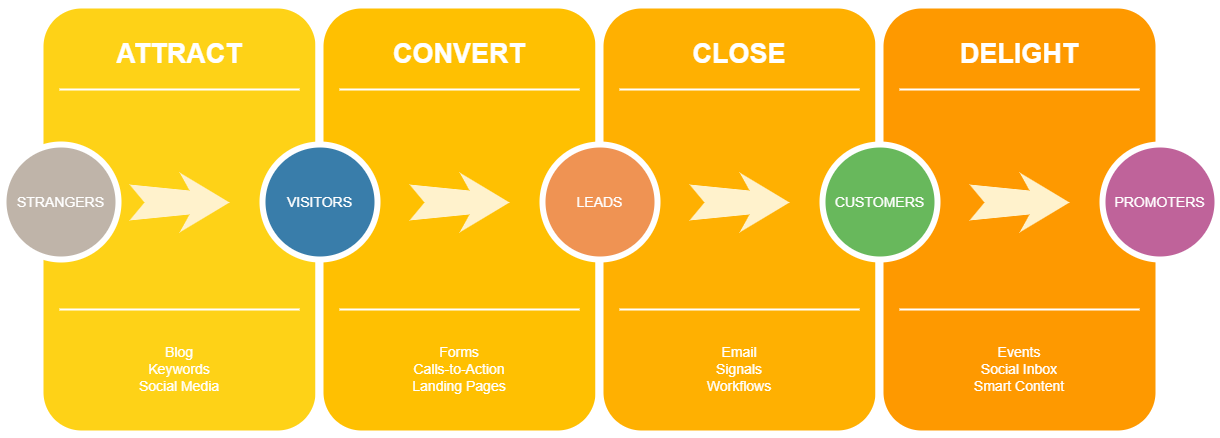

The diagram above was exported from draw.io. Its source (the exported page's mxGraphModel, read from the mxfile embedded in the PNG):
<mxGraphModel dx="880" dy="426" grid="1" gridSize="10" guides="1" tooltips="1" connect="1" arrows="1" fold="1" page="1" pageScale="1.5" pageWidth="1169" pageHeight="826" background="none" math="0" shadow="0">
  <root>
    <mxCell id="0" />
    <mxCell id="1" parent="0" />
    <mxCell id="60da8b9f42644d3a-2" value="" style="whiteSpace=wrap;html=1;rounded=1;shadow=0;strokeWidth=8;fontSize=20;align=center;fillColor=#FED217;strokeColor=#FFFFFF;" parent="1" vertex="1">
      <mxGeometry x="316" y="405" width="280" height="430" as="geometry" />
    </mxCell>
    <mxCell id="60da8b9f42644d3a-3" value="ATTRACT" style="text;html=1;strokeColor=none;fillColor=none;align=center;verticalAlign=middle;whiteSpace=wrap;rounded=0;shadow=0;fontSize=27;fontColor=#FFFFFF;fontStyle=1" parent="1" vertex="1">
      <mxGeometry x="316" y="425" width="280" height="60" as="geometry" />
    </mxCell>
    <mxCell id="60da8b9f42644d3a-4" value="Blog&lt;div&gt;Keywords&lt;/div&gt;&lt;div&gt;Social Media&lt;/div&gt;" style="text;html=1;strokeColor=none;fillColor=none;align=center;verticalAlign=middle;whiteSpace=wrap;rounded=0;shadow=0;fontSize=14;fontColor=#FFFFFF;" parent="1" vertex="1">
      <mxGeometry x="316" y="725" width="280" height="90" as="geometry" />
    </mxCell>
    <mxCell id="60da8b9f42644d3a-6" value="" style="line;strokeWidth=2;html=1;rounded=0;shadow=0;fontSize=27;align=center;fillColor=none;strokeColor=#FFFFFF;" parent="1" vertex="1">
      <mxGeometry x="336" y="485" width="240" height="10" as="geometry" />
    </mxCell>
    <mxCell id="60da8b9f42644d3a-7" value="" style="line;strokeWidth=2;html=1;rounded=0;shadow=0;fontSize=27;align=center;fillColor=none;strokeColor=#FFFFFF;" parent="1" vertex="1">
      <mxGeometry x="336" y="705" width="240" height="10" as="geometry" />
    </mxCell>
    <mxCell id="60da8b9f42644d3a-8" value="STRANGERS" style="ellipse;whiteSpace=wrap;html=1;rounded=0;shadow=0;strokeWidth=6;fontSize=14;align=center;fillColor=#BFB4A9;strokeColor=#FFFFFF;fontColor=#FFFFFF;" parent="1" vertex="1">
      <mxGeometry x="280" y="545" width="115" height="115" as="geometry" />
    </mxCell>
    <mxCell id="60da8b9f42644d3a-9" value="" style="html=1;shadow=0;dashed=0;align=center;verticalAlign=middle;shape=mxgraph.arrows2.stylisedArrow;dy=0.6;dx=40;notch=15;feather=0.4;rounded=0;strokeWidth=1;fontSize=27;strokeColor=none;fillColor=#fff2cc;" parent="1" vertex="1">
      <mxGeometry x="406" y="573" width="100" height="60" as="geometry" />
    </mxCell>
    <mxCell id="60da8b9f42644d3a-17" value="" style="whiteSpace=wrap;html=1;rounded=1;shadow=0;strokeWidth=8;fontSize=20;align=center;fillColor=#FFC001;strokeColor=#FFFFFF;" parent="1" vertex="1">
      <mxGeometry x="596" y="405" width="280" height="430" as="geometry" />
    </mxCell>
    <mxCell id="60da8b9f42644d3a-18" value="CONVERT" style="text;html=1;strokeColor=none;fillColor=none;align=center;verticalAlign=middle;whiteSpace=wrap;rounded=0;shadow=0;fontSize=27;fontColor=#FFFFFF;fontStyle=1" parent="1" vertex="1">
      <mxGeometry x="596" y="425" width="280" height="60" as="geometry" />
    </mxCell>
    <mxCell id="60da8b9f42644d3a-19" value="Forms&lt;div&gt;Calls-to-Action&lt;/div&gt;&lt;div&gt;Landing Pages&lt;/div&gt;" style="text;html=1;strokeColor=none;fillColor=none;align=center;verticalAlign=middle;whiteSpace=wrap;rounded=0;shadow=0;fontSize=14;fontColor=#FFFFFF;" parent="1" vertex="1">
      <mxGeometry x="596" y="725" width="280" height="90" as="geometry" />
    </mxCell>
    <mxCell id="60da8b9f42644d3a-20" value="" style="line;strokeWidth=2;html=1;rounded=0;shadow=0;fontSize=27;align=center;fillColor=none;strokeColor=#FFFFFF;" parent="1" vertex="1">
      <mxGeometry x="616" y="485" width="240" height="10" as="geometry" />
    </mxCell>
    <mxCell id="60da8b9f42644d3a-21" value="" style="line;strokeWidth=2;html=1;rounded=0;shadow=0;fontSize=27;align=center;fillColor=none;strokeColor=#FFFFFF;" parent="1" vertex="1">
      <mxGeometry x="616" y="705" width="240" height="10" as="geometry" />
    </mxCell>
    <mxCell id="60da8b9f42644d3a-22" value="VISITORS" style="ellipse;whiteSpace=wrap;html=1;rounded=0;shadow=0;strokeWidth=6;fontSize=14;align=center;fillColor=#397DAA;strokeColor=#FFFFFF;fontColor=#FFFFFF;" parent="1" vertex="1">
      <mxGeometry x="539" y="545" width="115" height="115" as="geometry" />
    </mxCell>
    <mxCell id="60da8b9f42644d3a-23" value="" style="html=1;shadow=0;dashed=0;align=center;verticalAlign=middle;shape=mxgraph.arrows2.stylisedArrow;dy=0.6;dx=40;notch=15;feather=0.4;rounded=0;strokeWidth=1;fontSize=27;strokeColor=none;fillColor=#fff2cc;" parent="1" vertex="1">
      <mxGeometry x="686" y="573" width="100" height="60" as="geometry" />
    </mxCell>
    <mxCell id="60da8b9f42644d3a-24" value="" style="whiteSpace=wrap;html=1;rounded=1;shadow=0;strokeWidth=8;fontSize=20;align=center;fillColor=#FFB001;strokeColor=#FFFFFF;" parent="1" vertex="1">
      <mxGeometry x="876" y="405" width="280" height="430" as="geometry" />
    </mxCell>
    <mxCell id="60da8b9f42644d3a-25" value="CLOSE" style="text;html=1;strokeColor=none;fillColor=none;align=center;verticalAlign=middle;whiteSpace=wrap;rounded=0;shadow=0;fontSize=27;fontColor=#FFFFFF;fontStyle=1" parent="1" vertex="1">
      <mxGeometry x="876" y="425" width="280" height="60" as="geometry" />
    </mxCell>
    <mxCell id="60da8b9f42644d3a-26" value="Email&lt;div&gt;Signals&lt;/div&gt;&lt;div&gt;Workflows&lt;/div&gt;" style="text;html=1;strokeColor=none;fillColor=none;align=center;verticalAlign=middle;whiteSpace=wrap;rounded=0;shadow=0;fontSize=14;fontColor=#FFFFFF;" parent="1" vertex="1">
      <mxGeometry x="876" y="725" width="280" height="90" as="geometry" />
    </mxCell>
    <mxCell id="60da8b9f42644d3a-27" value="" style="line;strokeWidth=2;html=1;rounded=0;shadow=0;fontSize=27;align=center;fillColor=none;strokeColor=#FFFFFF;" parent="1" vertex="1">
      <mxGeometry x="896" y="485" width="240" height="10" as="geometry" />
    </mxCell>
    <mxCell id="60da8b9f42644d3a-28" value="" style="line;strokeWidth=2;html=1;rounded=0;shadow=0;fontSize=27;align=center;fillColor=none;strokeColor=#FFFFFF;" parent="1" vertex="1">
      <mxGeometry x="896" y="705" width="240" height="10" as="geometry" />
    </mxCell>
    <mxCell id="60da8b9f42644d3a-29" value="LEADS" style="ellipse;whiteSpace=wrap;html=1;rounded=0;shadow=0;strokeWidth=6;fontSize=14;align=center;fillColor=#EF9353;strokeColor=#FFFFFF;fontColor=#FFFFFF;" parent="1" vertex="1">
      <mxGeometry x="819" y="545" width="115" height="115" as="geometry" />
    </mxCell>
    <mxCell id="60da8b9f42644d3a-30" value="" style="html=1;shadow=0;dashed=0;align=center;verticalAlign=middle;shape=mxgraph.arrows2.stylisedArrow;dy=0.6;dx=40;notch=15;feather=0.4;rounded=0;strokeWidth=1;fontSize=27;strokeColor=none;fillColor=#fff2cc;" parent="1" vertex="1">
      <mxGeometry x="966" y="573" width="100" height="60" as="geometry" />
    </mxCell>
    <mxCell id="60da8b9f42644d3a-31" value="" style="whiteSpace=wrap;html=1;rounded=1;shadow=0;strokeWidth=8;fontSize=20;align=center;fillColor=#FE9900;strokeColor=#FFFFFF;" parent="1" vertex="1">
      <mxGeometry x="1156" y="405" width="280" height="430" as="geometry" />
    </mxCell>
    <mxCell id="60da8b9f42644d3a-32" value="DELIGHT" style="text;html=1;strokeColor=none;fillColor=none;align=center;verticalAlign=middle;whiteSpace=wrap;rounded=0;shadow=0;fontSize=27;fontColor=#FFFFFF;fontStyle=1" parent="1" vertex="1">
      <mxGeometry x="1156" y="425" width="280" height="60" as="geometry" />
    </mxCell>
    <mxCell id="60da8b9f42644d3a-33" value="Events&lt;div&gt;Social Inbox&lt;/div&gt;&lt;div&gt;Smart Content&lt;/div&gt;" style="text;html=1;strokeColor=none;fillColor=none;align=center;verticalAlign=middle;whiteSpace=wrap;rounded=0;shadow=0;fontSize=14;fontColor=#FFFFFF;" parent="1" vertex="1">
      <mxGeometry x="1156" y="725" width="280" height="90" as="geometry" />
    </mxCell>
    <mxCell id="60da8b9f42644d3a-34" value="" style="line;strokeWidth=2;html=1;rounded=0;shadow=0;fontSize=27;align=center;fillColor=none;strokeColor=#FFFFFF;" parent="1" vertex="1">
      <mxGeometry x="1176" y="485" width="240" height="10" as="geometry" />
    </mxCell>
    <mxCell id="60da8b9f42644d3a-35" value="" style="line;strokeWidth=2;html=1;rounded=0;shadow=0;fontSize=27;align=center;fillColor=none;strokeColor=#FFFFFF;" parent="1" vertex="1">
      <mxGeometry x="1176" y="705" width="240" height="10" as="geometry" />
    </mxCell>
    <mxCell id="60da8b9f42644d3a-36" value="CUSTOMERS" style="ellipse;whiteSpace=wrap;html=1;rounded=0;shadow=0;strokeWidth=6;fontSize=14;align=center;fillColor=#68B85C;strokeColor=#FFFFFF;fontColor=#FFFFFF;" parent="1" vertex="1">
      <mxGeometry x="1099" y="545" width="115" height="115" as="geometry" />
    </mxCell>
    <mxCell id="60da8b9f42644d3a-37" value="" style="html=1;shadow=0;dashed=0;align=center;verticalAlign=middle;shape=mxgraph.arrows2.stylisedArrow;dy=0.6;dx=40;notch=15;feather=0.4;rounded=0;strokeWidth=1;fontSize=27;strokeColor=none;fillColor=#fff2cc;" parent="1" vertex="1">
      <mxGeometry x="1246" y="573" width="100" height="60" as="geometry" />
    </mxCell>
    <mxCell id="60da8b9f42644d3a-38" value="PROMOTERS" style="ellipse;whiteSpace=wrap;html=1;rounded=0;shadow=0;strokeWidth=6;fontSize=14;align=center;fillColor=#BF639A;strokeColor=#FFFFFF;fontColor=#FFFFFF;" parent="1" vertex="1">
      <mxGeometry x="1379" y="545" width="115" height="115" as="geometry" />
    </mxCell>
  </root>
</mxGraphModel>